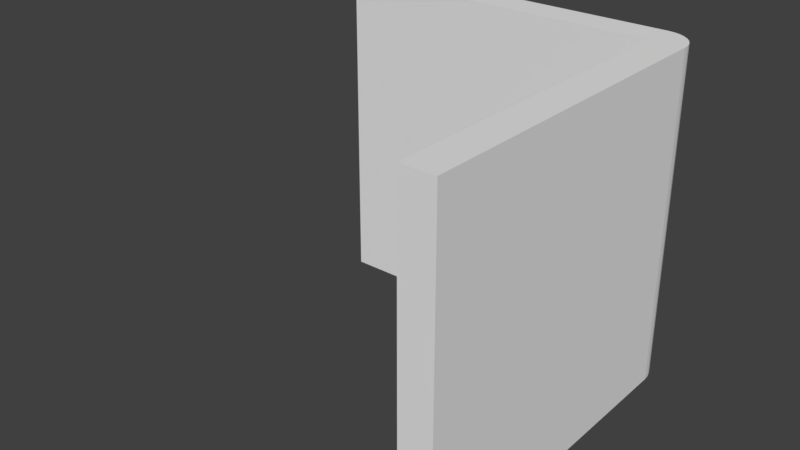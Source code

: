 # Source: TileCorner.blend  (saved by Blender 2.78.0; exported with 4.5.12 LTS)
import bpy
from mathutils import Matrix  # noqa: F401  (used for matrix-valued properties, if any)

bpy.ops.wm.read_factory_settings(use_empty=True)
scene = bpy.context.scene
scene.name = 'Scene'

# ---- collections
col_collection_1 = bpy.data.collections.new('Collection 1'); scene.collection.children.link(col_collection_1)

# ---- materials (node trees are filled in below, after node groups)
mat_material = bpy.data.materials.new('Material')
mat_material.alpha_threshold = 0.0
mat_material.use_transparent_shadow = False
mat_material.roughness = 0.5
mat_material.line_color = (0.0, 0.0, 0.0, 1.0)

# ---- material node trees

# ---- world
world_world = bpy.data.worlds.new('World'); scene.world = world_world
world_world.color = (0.05088, 0.05088, 0.05088)
world_world.use_sun_shadow = False
world_world.sun_shadow_jitter_overblur = 0.0
world_world.cycles.sampling_method = 'MANUAL'

# ---- meshes
me_cube = bpy.data.meshes.new('Cube')
me_cube.from_pydata([(1.0, 1.0, -1.0), (1.0, -1.0, -1.0), (-1.0, -1.0, -1.0), (-1.0, 1.0, -1.0), (1.0, 1.0, 1.0), (1.0, -1.0, 1.0), (-1.0, -1.0, 1.0), (-1.0, 1.0, 1.0), (1.0, 1.2, -1.0), (-1.0, 1.2, -1.0), (-1.0, 1.0, -21.0), (-1.0, 1.2, -21.0), (1.0, 1.2, -21.0), (1.0, 1.0, -21.0), (1.0, 1.2, -1.0), (1.0, 1.0, 1.0), (1.0, 1.196, -0.6098), (1.0, 1.185, -0.2346), (1.0, 1.166, 0.1111), (1.0, 1.141, 0.4142), (1.0, 1.111, 0.6629), (1.0, 1.077, 0.8478), (1.0, 1.039, 0.9616), (-1.0, 1.0, 1.0), (-1.0, 1.2, -1.0), (-1.0, 1.039, 0.9616), (-1.0, 1.077, 0.8478), (-1.0, 1.111, 0.6629), (-1.0, 1.141, 0.4142), (-1.0, 1.166, 0.1111), (-1.0, 1.185, -0.2346), (-1.0, 1.196, -0.6098)], [], [(0, 1, 2, 3), (4, 7, 6, 5), (0, 4, 5, 1), (1, 5, 6, 2), (2, 6, 7, 3), (4, 15, 23, 7), (7, 23, 25, 26, 27, 28, 29, 30, 31, 24, 9, 3), (0, 8, 14, 16, 17, 18, 19, 20, 21, 22, 15, 4), (10, 11, 12, 13), (9, 11, 10, 3), (8, 12, 11, 9), (0, 13, 12, 8), (3, 10, 13, 0), (14, 24, 31, 16), (16, 31, 30, 17), (17, 30, 29, 18), (18, 29, 28, 19), (19, 28, 27, 20), (20, 27, 26, 21), (21, 26, 25, 22), (22, 25, 23, 15), (14, 8, 9, 24)])
me_cube.materials.append(mat_material)
me_cube.use_remesh_preserve_volume = False
me_cube.use_remesh_preserve_attributes = False
me_cube.use_mirror_vertex_groups = False
me_cube.update()

# ---- objects
ob_cube = bpy.data.objects.new('Cube', me_cube)

# ---- transforms, parenting, visibility, modifiers, constraints
ob_cube.location = (0.0, 0.0, 0.0)
ob_cube.rotation_euler = (-0.0, 1.571, 0.0)
ob_cube.scale = (1.0, 1.0, 0.1)
ob_cube.lock_rotations_4d = False
ob_cube.empty_display_type = 'ARROWS'
ob_cube.lineart.crease_threshold = 0.0

# ---- collection membership
col_collection_1.objects.link(ob_cube)

# ---- scene / render settings (as saved in the file)
scene.frame_start = 1; scene.frame_end = 250; scene.frame_set(1)
scene.render.engine = 'BLENDER_EEVEE_NEXT'
scene.render.resolution_percentage = 50
scene.render.dither_intensity = 0.0
scene.cycles.use_denoising = False
scene.cycles.samples = 128
scene.cycles.sampling_pattern = 'TABULATED_SOBOL'
scene.cycles.light_sampling_threshold = 0.0
scene.cycles.use_adaptive_sampling = False
scene.cycles.use_light_tree = False
scene.cycles.blur_glossy = 0.0
scene.cycles.sample_clamp_indirect = 0.0
scene.view_settings.view_transform = 'Standard'
bpy.context.view_layer.update()

# ---- added for rendering (the .blend has no active camera and no usable light): camera, sun
cam_auto = bpy.data.cameras.new('AutoCamera')
cam_auto.lens = 50.0
cam_auto.sensor_width = 36.0
cam_auto.clip_end = 1000.0
ob_auto_camera = bpy.data.objects.new('AutoCamera', cam_auto)
scene.collection.objects.link(ob_auto_camera)
ob_auto_camera.location = (2.42208, -4.0065, 2.73767)
ob_auto_camera.rotation_euler = (1.09748, -7.21219e-08, 0.694738)
scene.camera = ob_auto_camera
light_auto_sun = bpy.data.lights.new('AutoSun', 'SUN')
light_auto_sun.energy = 3.0
light_auto_sun.angle = 0.0523599
ob_auto_sun = bpy.data.objects.new('AutoSun', light_auto_sun)
scene.collection.objects.link(ob_auto_sun)
ob_auto_sun.rotation_euler = (0.872665, 0.174533, 0.523599)
bpy.context.view_layer.update()
